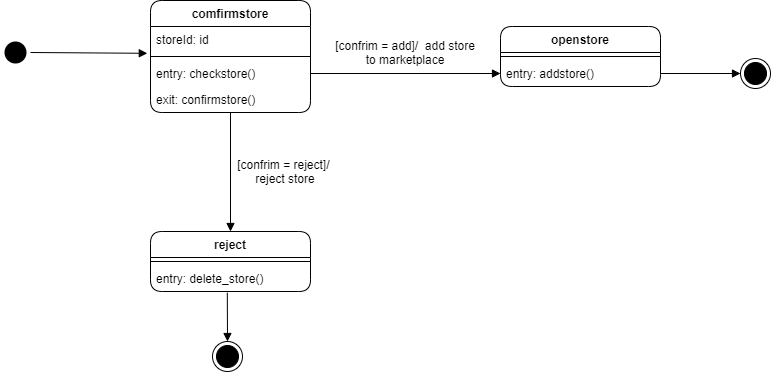

The diagram above was exported from draw.io. Its source (the exported page's mxGraphModel, read from the mxfile embedded in the PNG):
<mxGraphModel dx="1038" dy="491" grid="1" gridSize="10" guides="1" tooltips="1" connect="1" arrows="1" fold="1" page="1" pageScale="1" pageWidth="827" pageHeight="1169" math="0" shadow="0">
  <root>
    <mxCell id="0" />
    <mxCell id="1" parent="0" />
    <mxCell id="do9zstRpZwl43-1NCVuN-1" value="" style="ellipse;html=1;shape=endState;fillColor=#000000;" vertex="1" parent="1">
      <mxGeometry x="780" y="257" width="30" height="30" as="geometry" />
    </mxCell>
    <mxCell id="do9zstRpZwl43-1NCVuN-17" style="edgeStyle=none;rounded=0;orthogonalLoop=1;jettySize=auto;html=1;exitX=1;exitY=0.5;exitDx=0;exitDy=0;entryX=-0.02;entryY=1.031;entryDx=0;entryDy=0;entryPerimeter=0;endArrow=block;endFill=1;" edge="1" parent="1" source="do9zstRpZwl43-1NCVuN-2" target="do9zstRpZwl43-1NCVuN-13">
      <mxGeometry relative="1" as="geometry" />
    </mxCell>
    <mxCell id="do9zstRpZwl43-1NCVuN-2" value="" style="ellipse;html=1;shape=endState;fillColor=#000000;strokeColor=none;" vertex="1" parent="1">
      <mxGeometry x="40" y="236" width="30" height="30" as="geometry" />
    </mxCell>
    <mxCell id="do9zstRpZwl43-1NCVuN-12" value="comfirmstore" style="swimlane;fontStyle=1;align=center;verticalAlign=top;childLayout=stackLayout;horizontal=1;startSize=26;horizontalStack=0;resizeParent=1;resizeParentMax=0;resizeLast=0;collapsible=1;marginBottom=0;rounded=1;strokeColor=#000000;fillColor=none;" vertex="1" parent="1">
      <mxGeometry x="190" y="199" width="160" height="112" as="geometry" />
    </mxCell>
    <mxCell id="do9zstRpZwl43-1NCVuN-13" value="storeId: id" style="text;strokeColor=none;fillColor=none;align=left;verticalAlign=top;spacingLeft=4;spacingRight=4;overflow=hidden;rotatable=0;points=[[0,0.5],[1,0.5]];portConstraint=eastwest;" vertex="1" parent="do9zstRpZwl43-1NCVuN-12">
      <mxGeometry y="26" width="160" height="26" as="geometry" />
    </mxCell>
    <mxCell id="do9zstRpZwl43-1NCVuN-14" value="" style="line;strokeWidth=1;fillColor=none;align=left;verticalAlign=middle;spacingTop=-1;spacingLeft=3;spacingRight=3;rotatable=0;labelPosition=right;points=[];portConstraint=eastwest;" vertex="1" parent="do9zstRpZwl43-1NCVuN-12">
      <mxGeometry y="52" width="160" height="8" as="geometry" />
    </mxCell>
    <mxCell id="do9zstRpZwl43-1NCVuN-16" value="entry: checkstore()" style="text;strokeColor=none;fillColor=none;align=left;verticalAlign=top;spacingLeft=4;spacingRight=4;overflow=hidden;rotatable=0;points=[[0,0.5],[1,0.5]];portConstraint=eastwest;" vertex="1" parent="do9zstRpZwl43-1NCVuN-12">
      <mxGeometry y="60" width="160" height="26" as="geometry" />
    </mxCell>
    <mxCell id="do9zstRpZwl43-1NCVuN-15" value="exit: confirmstore()" style="text;strokeColor=none;fillColor=none;align=left;verticalAlign=top;spacingLeft=4;spacingRight=4;overflow=hidden;rotatable=0;points=[[0,0.5],[1,0.5]];portConstraint=eastwest;" vertex="1" parent="do9zstRpZwl43-1NCVuN-12">
      <mxGeometry y="86" width="160" height="26" as="geometry" />
    </mxCell>
    <mxCell id="do9zstRpZwl43-1NCVuN-18" value="openstore" style="swimlane;fontStyle=1;align=center;verticalAlign=top;childLayout=stackLayout;horizontal=1;startSize=26;horizontalStack=0;resizeParent=1;resizeParentMax=0;resizeLast=0;collapsible=1;marginBottom=0;rounded=1;strokeColor=#000000;fillColor=none;" vertex="1" parent="1">
      <mxGeometry x="540" y="225" width="160" height="60" as="geometry" />
    </mxCell>
    <mxCell id="do9zstRpZwl43-1NCVuN-20" value="" style="line;strokeWidth=1;fillColor=none;align=left;verticalAlign=middle;spacingTop=-1;spacingLeft=3;spacingRight=3;rotatable=0;labelPosition=right;points=[];portConstraint=eastwest;" vertex="1" parent="do9zstRpZwl43-1NCVuN-18">
      <mxGeometry y="26" width="160" height="8" as="geometry" />
    </mxCell>
    <mxCell id="do9zstRpZwl43-1NCVuN-21" value="entry: addstore()" style="text;strokeColor=none;fillColor=none;align=left;verticalAlign=top;spacingLeft=4;spacingRight=4;overflow=hidden;rotatable=0;points=[[0,0.5],[1,0.5]];portConstraint=eastwest;" vertex="1" parent="do9zstRpZwl43-1NCVuN-18">
      <mxGeometry y="34" width="160" height="26" as="geometry" />
    </mxCell>
    <mxCell id="do9zstRpZwl43-1NCVuN-23" style="edgeStyle=none;rounded=0;orthogonalLoop=1;jettySize=auto;html=1;exitX=1;exitY=0.5;exitDx=0;exitDy=0;entryX=0;entryY=0.5;entryDx=0;entryDy=0;endArrow=block;endFill=1;" edge="1" parent="1" source="do9zstRpZwl43-1NCVuN-16" target="do9zstRpZwl43-1NCVuN-21">
      <mxGeometry relative="1" as="geometry" />
    </mxCell>
    <mxCell id="do9zstRpZwl43-1NCVuN-29" style="edgeStyle=none;rounded=0;orthogonalLoop=1;jettySize=auto;html=1;exitX=0.5;exitY=0;exitDx=0;exitDy=0;entryX=0.5;entryY=1.008;entryDx=0;entryDy=0;entryPerimeter=0;endArrow=none;endFill=0;startArrow=block;startFill=1;" edge="1" parent="1" source="do9zstRpZwl43-1NCVuN-24" target="do9zstRpZwl43-1NCVuN-15">
      <mxGeometry relative="1" as="geometry" />
    </mxCell>
    <mxCell id="do9zstRpZwl43-1NCVuN-24" value="reject" style="swimlane;fontStyle=1;align=center;verticalAlign=top;childLayout=stackLayout;horizontal=1;startSize=26;horizontalStack=0;resizeParent=1;resizeParentMax=0;resizeLast=0;collapsible=1;marginBottom=0;rounded=1;strokeColor=#000000;fillColor=none;" vertex="1" parent="1">
      <mxGeometry x="190" y="430" width="160" height="60" as="geometry" />
    </mxCell>
    <mxCell id="do9zstRpZwl43-1NCVuN-26" value="" style="line;strokeWidth=1;fillColor=none;align=left;verticalAlign=middle;spacingTop=-1;spacingLeft=3;spacingRight=3;rotatable=0;labelPosition=right;points=[];portConstraint=eastwest;" vertex="1" parent="do9zstRpZwl43-1NCVuN-24">
      <mxGeometry y="26" width="160" height="8" as="geometry" />
    </mxCell>
    <mxCell id="do9zstRpZwl43-1NCVuN-27" value="entry: delete_store()" style="text;strokeColor=none;fillColor=none;align=left;verticalAlign=top;spacingLeft=4;spacingRight=4;overflow=hidden;rotatable=0;points=[[0,0.5],[1,0.5]];portConstraint=eastwest;" vertex="1" parent="do9zstRpZwl43-1NCVuN-24">
      <mxGeometry y="34" width="160" height="26" as="geometry" />
    </mxCell>
    <mxCell id="do9zstRpZwl43-1NCVuN-30" value="[confrim = reject]/&amp;nbsp; reject store" style="text;html=1;strokeColor=none;fillColor=none;align=center;verticalAlign=middle;whiteSpace=wrap;rounded=0;" vertex="1" parent="1">
      <mxGeometry x="270" y="360" width="110" height="20" as="geometry" />
    </mxCell>
    <mxCell id="do9zstRpZwl43-1NCVuN-31" value="[confrim = add]/&amp;nbsp; add store to marketplace" style="text;html=1;strokeColor=none;fillColor=none;align=center;verticalAlign=middle;whiteSpace=wrap;rounded=0;" vertex="1" parent="1">
      <mxGeometry x="370" y="241" width="150" height="20" as="geometry" />
    </mxCell>
    <mxCell id="do9zstRpZwl43-1NCVuN-34" style="edgeStyle=none;rounded=0;orthogonalLoop=1;jettySize=auto;html=1;exitX=0.5;exitY=0;exitDx=0;exitDy=0;entryX=0.48;entryY=1.046;entryDx=0;entryDy=0;entryPerimeter=0;startArrow=block;startFill=1;endArrow=none;endFill=0;" edge="1" parent="1" source="do9zstRpZwl43-1NCVuN-33" target="do9zstRpZwl43-1NCVuN-27">
      <mxGeometry relative="1" as="geometry" />
    </mxCell>
    <mxCell id="do9zstRpZwl43-1NCVuN-33" value="" style="ellipse;html=1;shape=endState;fillColor=#000000;" vertex="1" parent="1">
      <mxGeometry x="252" y="540" width="30" height="30" as="geometry" />
    </mxCell>
    <mxCell id="do9zstRpZwl43-1NCVuN-35" style="edgeStyle=none;rounded=0;orthogonalLoop=1;jettySize=auto;html=1;exitX=1;exitY=0.5;exitDx=0;exitDy=0;entryX=0;entryY=0.5;entryDx=0;entryDy=0;startArrow=none;startFill=0;endArrow=block;endFill=1;" edge="1" parent="1" source="do9zstRpZwl43-1NCVuN-21" target="do9zstRpZwl43-1NCVuN-1">
      <mxGeometry relative="1" as="geometry" />
    </mxCell>
  </root>
</mxGraphModel>